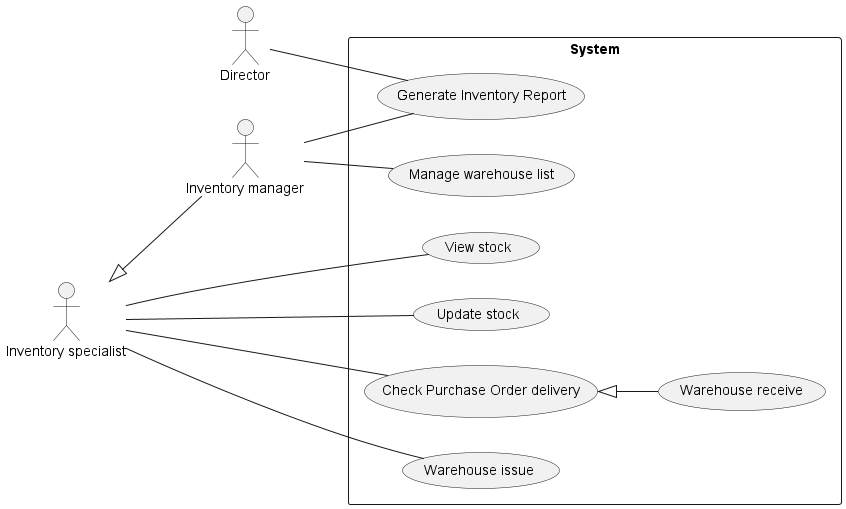

The diagram above was rendered by PlantUML. Its source (embedded in the PNG):
@startuml Inventory
left to right direction

:Director: as d

:Inventory manager: as im
:Inventory specialist: as is
is <|-- im

rectangle System {
    is -- (View stock)
    is -- (Update stock)

    is -- (Check Purchase Order delivery)
    (Check Purchase Order delivery) <|-- (Warehouse receive)
    is -- (Warehouse issue)
    im -- (Manage warehouse list)

    im -- (Generate Inventory Report)
    d -- (Generate Inventory Report)
}
@enduml